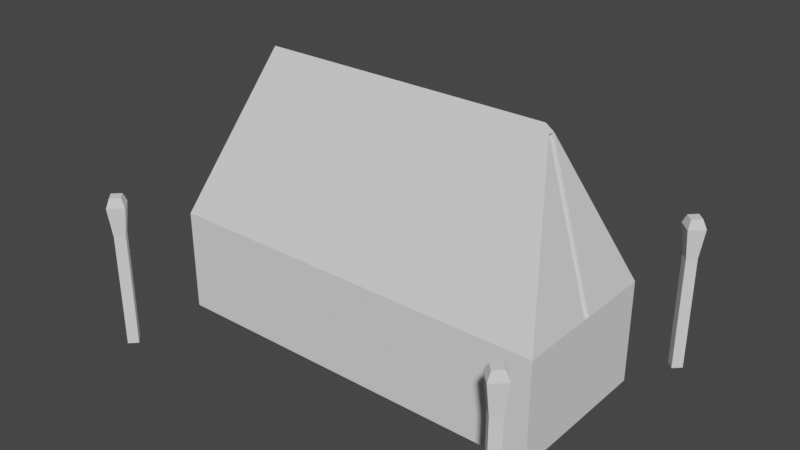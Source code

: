 # Source: village_tent.blend  (saved by Blender 2.80.75; exported with 4.5.12 LTS)
import bpy
from mathutils import Matrix  # noqa: F401  (used for matrix-valued properties, if any)

bpy.ops.wm.read_factory_settings(use_empty=True)
scene = bpy.context.scene
scene.name = 'Scene'

# ---- collections
col_collection = bpy.data.collections.new('Collection'); scene.collection.children.link(col_collection)

# ---- world
world_world = bpy.data.worlds.new('World'); scene.world = world_world
world_world.use_nodes = True; world_world.node_tree.nodes.clear()
_N = world_world.node_tree.nodes; _L = world_world.node_tree.links
n0 = _N.new('ShaderNodeOutputWorld'); n0.name = 'World Output'; n0.location = (300, 300)
n1 = _N.new('ShaderNodeBackground'); n1.name = 'Background'; n1.location = (10, 300)
n1.inputs[0].default_value = (0.05088, 0.05088, 0.05088, 1.0)
_L.new(n1.outputs[0], n0.inputs[0])
n0.is_active_output = True
world_world.color = (0.05088, 0.05088, 0.05088)
world_world.use_sun_shadow = False
world_world.sun_shadow_jitter_overblur = 0.0

# ---- meshes
me_cube_002 = bpy.data.meshes.new('Cube.002')
me_cube_002.from_pydata([(2.7, 1.804, -0.9979), (2.7, 1.804, -0.4953), (2.604, 1.9, -0.9979), (2.604, 1.9, -0.4953), (2.796, 1.9, -0.9979), (2.796, 1.9, -0.4953), (2.7, 1.996, -0.9979), (2.7, 1.996, -0.4953), (2.7, 1.747, -0.6092), (2.547, 1.9, -0.6092), (2.7, 2.053, -0.6092), (2.853, 1.9, -0.6092), (-2.7, 1.804, -0.9979), (-2.7, 1.804, -0.4953), (-2.604, 1.9, -0.9979), (-2.604, 1.9, -0.4953), (-2.796, 1.9, -0.9979), (-2.796, 1.9, -0.4953), (-2.7, 1.996, -0.9979), (-2.7, 1.996, -0.4953), (-2.7, 1.747, -0.6092), (-2.547, 1.9, -0.6092), (-2.7, 2.053, -0.6092), (-2.853, 1.9, -0.6092), (2.7, -1.804, -0.9979), (2.7, -1.804, -0.4953), (2.604, -1.9, -0.9979), (2.604, -1.9, -0.4953), (2.796, -1.9, -0.9979), (2.796, -1.9, -0.4953), (2.7, -1.996, -0.9979), (2.7, -1.996, -0.4953), (2.7, -1.747, -0.6092), (2.547, -1.9, -0.6092), (2.7, -2.053, -0.6092), (2.853, -1.9, -0.6092), (-2.7, -1.804, -0.9979), (-2.7, -1.804, -0.4953), (-2.604, -1.9, -0.9979), (-2.604, -1.9, -0.4953), (-2.796, -1.9, -0.9979), (-2.796, -1.9, -0.4953), (-2.7, -1.996, -0.9979), (-2.7, -1.996, -0.4953), (-2.7, -1.747, -0.6092), (-2.547, -1.9, -0.6092), (-2.7, -2.053, -0.6092), (-2.853, -1.9, -0.6092), (-2.5, -1.0, -1.0), (-1.902, 0.0, 1.0), (-2.5, 1.0, -1.0), (2.5, -1.0, -1.0), (2.5, 1.0, -1.0), (2.5, 0.0463, -1.0), (2.5, -0.0463, -1.0), (1.93, -0.0463, 0.9074), (1.93, 0.0463, 0.9074), (1.856, 0.0, 1.0), (1.885, -0.0463, 0.9074), (1.885, 0.0463, 0.9074), (2.455, -0.0463, -1.0), (2.455, 0.0463, -1.0), (-2.5, 1.0, -2.304), (-2.5, -1.0, -2.304), (2.5, 1.0, -2.304), (2.5, -1.0, -2.304), (2.5, -0.0463, -2.304), (2.5, 0.0463, -2.304), (2.604, 1.9, -2.471), (2.7, 1.804, -2.471), (2.7, 1.996, -2.471), (2.796, 1.9, -2.471), (-2.604, 1.9, -2.471), (-2.7, 1.804, -2.471), (-2.7, 1.996, -2.471), (-2.796, 1.9, -2.471), (2.604, -1.9, -2.471), (2.7, -1.804, -2.471), (2.7, -1.996, -2.471), (2.796, -1.9, -2.471), (-2.604, -1.9, -2.471), (-2.7, -1.804, -2.471), (-2.7, -1.996, -2.471), (-2.796, -1.9, -2.471)], [], [(8, 1, 3, 9), (9, 3, 7, 10), (10, 7, 5, 11), (11, 5, 1, 8), (40, 36, 81, 83), (7, 3, 1, 5), (4, 11, 8, 0), (6, 10, 11, 4), (2, 9, 10, 6), (0, 8, 9, 2), (20, 21, 15, 13), (21, 22, 19, 15), (22, 23, 17, 19), (23, 20, 13, 17), (26, 24, 77, 76), (19, 17, 13, 15), (16, 12, 20, 23), (18, 16, 23, 22), (14, 18, 22, 21), (12, 14, 21, 20), (32, 33, 27, 25), (33, 34, 31, 27), (34, 35, 29, 31), (35, 32, 25, 29), (28, 30, 78, 79), (31, 29, 25, 27), (28, 24, 32, 35), (30, 28, 35, 34), (26, 30, 34, 33), (24, 26, 33, 32), (44, 37, 39, 45), (45, 39, 43, 46), (46, 43, 41, 47), (47, 41, 37, 44), (4, 0, 69, 71), (43, 39, 37, 41), (40, 47, 44, 36), (42, 46, 47, 40), (38, 45, 46, 42), (36, 44, 45, 38), (48, 49, 50), (51, 55, 57, 49, 48), (50, 49, 57, 56, 52), (56, 53, 52), (53, 54, 66, 67), (55, 56, 57), (55, 54, 60, 58), (54, 55, 51), (61, 59, 58, 60), (54, 53, 61, 60), (56, 55, 58, 59), (53, 56, 59, 61), (52, 53, 67, 64), (50, 52, 64, 62), (54, 51, 65, 66), (48, 50, 62, 63), (51, 48, 63, 65), (2, 6, 70, 68), (38, 42, 82, 80), (16, 18, 74, 75), (14, 12, 73, 72), (24, 28, 79, 77), (6, 4, 71, 70), (30, 26, 76, 78), (0, 2, 68, 69), (42, 40, 83, 82), (12, 16, 75, 73), (36, 38, 80, 81), (18, 14, 72, 74)])
_uv = me_cube_002.uv_layers.new(name='UVMap')
_uv.uv.foreach_set('vector', [0.8182, 0.7501, 0.8352, 0.758, 0.8309, 0.7714, 0.8114, 0.7714, 0.8114, 0.7714, 0.8309, 0.7714, 0.8352, 0.7847, 0.8182, 0.7926, 0.7713, 0.7501, 0.7877, 0.758, 0.7821, 0.7714, 0.7624, 0.7714, 0.7624, 0.7714, 0.7821, 0.7714, 0.7877, 0.7847, 0.7713, 0.7926, 0.6777, 0.7532, 0.6628, 0.7501, 0.6628, 0.7501, 0.6777, 0.7532, 0.9037, 0.769, 0.9037, 0.7879, 0.8826, 0.7879, 0.8826, 0.769, 0.6777, 0.6976, 0.6865, 0.7501, 0.6628, 0.7452, 0.6628, 0.6945, 0.7577, 0.6945, 0.7577, 0.7452, 0.734, 0.7501, 0.7428, 0.6976, 0.7726, 0.6976, 0.7814, 0.7501, 0.7577, 0.7452, 0.7577, 0.6945, 0.6628, 0.6945, 0.6628, 0.7452, 0.6391, 0.7501, 0.6479, 0.6976, 0.6954, 0.7926, 0.6865, 0.7714, 0.7062, 0.7714, 0.7118, 0.7847, 0.6865, 0.7714, 0.6954, 0.7501, 0.7118, 0.758, 0.7062, 0.7714, 0.842, 0.7926, 0.8352, 0.7714, 0.8546, 0.7714, 0.8589, 0.7847, 0.8352, 0.7714, 0.842, 0.7501, 0.8589, 0.758, 0.8546, 0.7714, 0.7251, 0.6976, 0.7102, 0.6945, 0.7102, 0.6945, 0.7251, 0.6976, 0.7287, 0.8115, 0.7076, 0.8115, 0.7076, 0.7926, 0.7287, 0.7926, 0.6004, 0.6976, 0.6153, 0.6945, 0.6153, 0.7452, 0.5916, 0.7501, 0.8051, 0.6945, 0.82, 0.6976, 0.8289, 0.7501, 0.8051, 0.7452, 0.7902, 0.6976, 0.8051, 0.6945, 0.8051, 0.7452, 0.7814, 0.7501, 0.6153, 0.6945, 0.6303, 0.6976, 0.6391, 0.7501, 0.6153, 0.7452, 0.7945, 0.7926, 0.7877, 0.7714, 0.8072, 0.7714, 0.8114, 0.7847, 0.7877, 0.7714, 0.7945, 0.7501, 0.8114, 0.758, 0.8072, 0.7714, 0.746, 0.7926, 0.7371, 0.7714, 0.7568, 0.7714, 0.7624, 0.7847, 0.7371, 0.7714, 0.746, 0.7501, 0.7624, 0.758, 0.7568, 0.7714, 0.8675, 0.6976, 0.8526, 0.6945, 0.8526, 0.6945, 0.8675, 0.6976, 0.7624, 0.7926, 0.7835, 0.7926, 0.7835, 0.8115, 0.7624, 0.8115, 0.6953, 0.6976, 0.7102, 0.6945, 0.7102, 0.7452, 0.6865, 0.7501, 0.8526, 0.6945, 0.8675, 0.6976, 0.8763, 0.7501, 0.8526, 0.7452, 0.8377, 0.6976, 0.8526, 0.6945, 0.8526, 0.7452, 0.8289, 0.7501, 0.7102, 0.6945, 0.7251, 0.6976, 0.734, 0.7501, 0.7102, 0.7452, 0.7207, 0.7501, 0.7371, 0.758, 0.7315, 0.7714, 0.7118, 0.7714, 0.7118, 0.7714, 0.7315, 0.7714, 0.7371, 0.7847, 0.7207, 0.7926, 0.8657, 0.7501, 0.8826, 0.758, 0.8784, 0.7714, 0.8589, 0.7714, 0.8589, 0.7714, 0.8784, 0.7714, 0.8826, 0.7847, 0.8657, 0.7926, 0.6777, 0.6976, 0.6628, 0.6945, 0.6628, 0.6945, 0.6777, 0.6976, 0.8763, 0.7134, 0.8763, 0.6945, 0.8974, 0.6945, 0.8974, 0.7134, 0.6777, 0.7532, 0.6865, 0.8057, 0.6628, 0.8009, 0.6628, 0.7501, 0.6153, 0.7501, 0.6153, 0.8009, 0.5916, 0.8057, 0.6004, 0.7532, 0.6303, 0.7532, 0.6391, 0.8057, 0.6153, 0.8009, 0.6153, 0.7501, 0.6628, 0.7501, 0.6628, 0.8009, 0.6391, 0.8057, 0.6479, 0.7532, 0.0, 0.9845, 0.1552, 0.6945, 0.3103, 0.9845, 0.6753, 0.6945, 0.3533, 0.6153, 0.3377, 0.605, 0.3377, 0.08307, 0.6753, 0.0, 0.3377, 0.6945, 9.248e-08, 0.6114, 0.0, 0.0895, 0.01563, 0.07922, 0.3377, 0.0, 0.4437, 1.0, 0.3103, 0.7519, 0.4437, 0.6945, 0.7356, 0.8055, 0.7356, 0.7926, 0.7356, 0.7926, 0.7356, 0.8055, 0.8896, 0.7493, 0.8763, 0.7444, 0.8896, 0.7322, 0.9922, 0.5487, 0.9922, 0.8184, 0.9856, 0.8166, 0.9856, 0.5468, 0.5916, 0.6945, 0.5916, 0.9698, 0.4437, 0.6945, 1.0, 0.0, 1.0, 0.2753, 0.9856, 0.2753, 0.9856, 0.0, 0.7356, 0.7926, 0.7356, 0.8055, 0.7287, 0.8055, 0.7287, 0.7926, 0.8965, 0.7322, 0.8965, 0.7451, 0.8896, 0.7451, 0.8896, 0.7322, 0.9856, 0.5468, 0.9856, 0.2771, 0.9922, 0.2753, 0.9922, 0.545, 0.4437, 0.6945, 0.3103, 0.7519, 0.3103, 0.7519, 0.4437, 0.6945, 0.3377, 0.6945, 0.3377, 0.0, 0.3377, 0.0, 0.3377, 0.6945, 0.5916, 0.6945, 0.4437, 0.6945, 0.4437, 0.6945, 0.5916, 0.6945, 0.0, 0.9845, 0.3103, 0.9845, 0.3103, 0.9845, 0.0, 0.9845, 0.6753, 0.6945, 0.6753, 0.0, 0.6753, 0.0, 0.6753, 0.6945, 0.7726, 0.6976, 0.7577, 0.6945, 0.7577, 0.6945, 0.7726, 0.6976, 0.6303, 0.7532, 0.6153, 0.7501, 0.6153, 0.7501, 0.6303, 0.7532, 0.82, 0.6976, 0.8051, 0.6945, 0.8051, 0.6945, 0.82, 0.6976, 0.6303, 0.6976, 0.6153, 0.6945, 0.6153, 0.6945, 0.6303, 0.6976, 0.7102, 0.6945, 0.6953, 0.6976, 0.6953, 0.6976, 0.7102, 0.6945, 0.7577, 0.6945, 0.7428, 0.6976, 0.7428, 0.6976, 0.7577, 0.6945, 0.8526, 0.6945, 0.8377, 0.6976, 0.8377, 0.6976, 0.8526, 0.6945, 0.6628, 0.6945, 0.6479, 0.6976, 0.6479, 0.6976, 0.6628, 0.6945, 0.6153, 0.7501, 0.6004, 0.7532, 0.6004, 0.7532, 0.6153, 0.7501, 0.6153, 0.6945, 0.6004, 0.6976, 0.6004, 0.6976, 0.6153, 0.6945, 0.6628, 0.7501, 0.6479, 0.7532, 0.6479, 0.7532, 0.6628, 0.7501, 0.8051, 0.6945, 0.7902, 0.6976, 0.7902, 0.6976, 0.8051, 0.6945])
me_cube_002.use_remesh_preserve_volume = False
me_cube_002.use_remesh_preserve_attributes = False
me_cube_002.use_mirror_vertex_groups = False
me_cube_002.update()

# ---- objects
ob_tent = bpy.data.objects.new('tent', me_cube_002)

# ---- transforms, parenting, visibility, modifiers, constraints
ob_tent.location = (0.0, 0.0, 0.0)
ob_tent.lineart.crease_threshold = 0.0

# ---- collection membership
col_collection.objects.link(ob_tent)

# ---- scene / render settings (as saved in the file)
scene.frame_start = 1; scene.frame_end = 250; scene.frame_set(1)
scene.render.engine = 'BLENDER_EEVEE_NEXT'
scene.cycles.use_denoising = False
scene.cycles.samples = 128
scene.cycles.sampling_pattern = 'TABULATED_SOBOL'
scene.cycles.use_adaptive_sampling = False
scene.cycles.use_light_tree = False
scene.view_settings.view_transform = 'Filmic'
bpy.context.view_layer.update()

# ---- added for rendering (the .blend has no active camera and no usable light): camera, sun
cam_auto = bpy.data.cameras.new('AutoCamera')
cam_auto.lens = 50.0
cam_auto.sensor_width = 36.0
cam_auto.clip_end = 1000.0
ob_auto_camera = bpy.data.objects.new('AutoCamera', cam_auto)
scene.collection.objects.link(ob_auto_camera)
ob_auto_camera.location = (7.25354, -8.70425, 5.06733)
ob_auto_camera.rotation_euler = (1.09748, -7.21219e-08, 0.694738)
scene.camera = ob_auto_camera
light_auto_sun = bpy.data.lights.new('AutoSun', 'SUN')
light_auto_sun.energy = 3.0
light_auto_sun.angle = 0.0523599
ob_auto_sun = bpy.data.objects.new('AutoSun', light_auto_sun)
scene.collection.objects.link(ob_auto_sun)
ob_auto_sun.rotation_euler = (0.872665, 0.174533, 0.523599)
bpy.context.view_layer.update()
